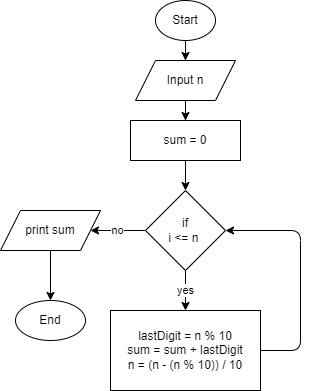

The diagram above was exported from draw.io. Its source (the exported page's mxGraphModel, read from the mxfile embedded in the PNG):
<mxGraphModel dx="494" dy="571" grid="1" gridSize="10" guides="1" tooltips="1" connect="1" arrows="1" fold="1" page="0" pageScale="1" pageWidth="850" pageHeight="1100" math="0" shadow="0">
  <root>
    <mxCell id="0" />
    <mxCell id="1" parent="0" />
    <mxCell id="16" style="edgeStyle=none;html=1;exitX=1;exitY=0.5;exitDx=0;exitDy=0;entryX=1;entryY=0.5;entryDx=0;entryDy=0;" edge="1" parent="1" source="DPTNgw4OFq8EDRZzPiav-5" target="DPTNgw4OFq8EDRZzPiav-4">
      <mxGeometry relative="1" as="geometry">
        <Array as="points">
          <mxPoint x="300" y="490" />
          <mxPoint x="300" y="370" />
        </Array>
      </mxGeometry>
    </mxCell>
    <mxCell id="DPTNgw4OFq8EDRZzPiav-5" value="lastDigit = n % 10&lt;br&gt;sum = sum + lastDigit&lt;br&gt;n = (n - (n % 10)) / 10" style="rounded=0;whiteSpace=wrap;html=1;movable=1;resizable=1;rotatable=1;deletable=1;editable=1;connectable=1;container=0;" parent="1" vertex="1">
      <mxGeometry x="110" y="450" width="150" height="80" as="geometry" />
    </mxCell>
    <mxCell id="DPTNgw4OFq8EDRZzPiav-9" style="edgeStyle=orthogonalEdgeStyle;rounded=0;orthogonalLoop=1;jettySize=auto;html=1;entryX=0.5;entryY=0;entryDx=0;entryDy=0;movable=1;resizable=1;rotatable=1;deletable=1;editable=1;connectable=1;" parent="1" source="DPTNgw4OFq8EDRZzPiav-1" target="DPTNgw4OFq8EDRZzPiav-2" edge="1">
      <mxGeometry relative="1" as="geometry" />
    </mxCell>
    <mxCell id="DPTNgw4OFq8EDRZzPiav-1" value="Start" style="ellipse;whiteSpace=wrap;html=1;movable=1;resizable=1;rotatable=1;deletable=1;editable=1;connectable=1;container=0;" parent="1" vertex="1">
      <mxGeometry x="155" y="140" width="60" height="40" as="geometry" />
    </mxCell>
    <mxCell id="DPTNgw4OFq8EDRZzPiav-10" style="edgeStyle=orthogonalEdgeStyle;rounded=0;orthogonalLoop=1;jettySize=auto;html=1;entryX=0.5;entryY=0;entryDx=0;entryDy=0;movable=1;resizable=1;rotatable=1;deletable=1;editable=1;connectable=1;" parent="1" source="DPTNgw4OFq8EDRZzPiav-2" target="DPTNgw4OFq8EDRZzPiav-3" edge="1">
      <mxGeometry relative="1" as="geometry" />
    </mxCell>
    <mxCell id="DPTNgw4OFq8EDRZzPiav-2" value="Input n" style="shape=parallelogram;perimeter=parallelogramPerimeter;whiteSpace=wrap;html=1;fixedSize=1;movable=1;resizable=1;rotatable=1;deletable=1;editable=1;connectable=1;container=0;" parent="1" vertex="1">
      <mxGeometry x="135" y="200" width="100" height="40" as="geometry" />
    </mxCell>
    <mxCell id="DPTNgw4OFq8EDRZzPiav-11" style="edgeStyle=orthogonalEdgeStyle;rounded=0;orthogonalLoop=1;jettySize=auto;html=1;entryX=0.5;entryY=0;entryDx=0;entryDy=0;movable=1;resizable=1;rotatable=1;deletable=1;editable=1;connectable=1;" parent="1" source="DPTNgw4OFq8EDRZzPiav-3" target="DPTNgw4OFq8EDRZzPiav-4" edge="1">
      <mxGeometry relative="1" as="geometry" />
    </mxCell>
    <mxCell id="DPTNgw4OFq8EDRZzPiav-3" value="sum = 0" style="rounded=0;whiteSpace=wrap;html=1;movable=1;resizable=1;rotatable=1;deletable=1;editable=1;connectable=1;container=0;" parent="1" vertex="1">
      <mxGeometry x="130" y="260" width="110" height="40" as="geometry" />
    </mxCell>
    <mxCell id="12" value="no" style="edgeStyle=none;html=1;exitX=0;exitY=0.5;exitDx=0;exitDy=0;entryX=1;entryY=0.5;entryDx=0;entryDy=0;" parent="1" source="DPTNgw4OFq8EDRZzPiav-4" target="DPTNgw4OFq8EDRZzPiav-6" edge="1">
      <mxGeometry relative="1" as="geometry" />
    </mxCell>
    <mxCell id="14" value="yes" style="edgeStyle=none;html=1;exitX=0.5;exitY=1;exitDx=0;exitDy=0;entryX=0.5;entryY=0;entryDx=0;entryDy=0;" edge="1" parent="1" source="DPTNgw4OFq8EDRZzPiav-4" target="DPTNgw4OFq8EDRZzPiav-5">
      <mxGeometry relative="1" as="geometry" />
    </mxCell>
    <mxCell id="DPTNgw4OFq8EDRZzPiav-4" value="if&lt;br&gt;i &amp;lt;= n&amp;nbsp;" style="rhombus;whiteSpace=wrap;html=1;movable=1;resizable=1;rotatable=1;deletable=1;editable=1;connectable=1;container=0;" parent="1" vertex="1">
      <mxGeometry x="145" y="330" width="80" height="80" as="geometry" />
    </mxCell>
    <mxCell id="DPTNgw4OFq8EDRZzPiav-18" style="edgeStyle=orthogonalEdgeStyle;rounded=0;orthogonalLoop=1;jettySize=auto;html=1;exitX=0.5;exitY=1;exitDx=0;exitDy=0;entryX=0.5;entryY=0;entryDx=0;entryDy=0;movable=1;resizable=1;rotatable=1;deletable=1;editable=1;connectable=1;" parent="1" source="DPTNgw4OFq8EDRZzPiav-6" target="DPTNgw4OFq8EDRZzPiav-7" edge="1">
      <mxGeometry relative="1" as="geometry" />
    </mxCell>
    <mxCell id="DPTNgw4OFq8EDRZzPiav-6" value="print sum" style="shape=parallelogram;perimeter=parallelogramPerimeter;whiteSpace=wrap;html=1;fixedSize=1;movable=1;resizable=1;rotatable=1;deletable=1;editable=1;connectable=1;container=0;" parent="1" vertex="1">
      <mxGeometry y="350" width="100" height="40" as="geometry" />
    </mxCell>
    <mxCell id="DPTNgw4OFq8EDRZzPiav-7" value="End" style="ellipse;whiteSpace=wrap;html=1;movable=1;resizable=1;rotatable=1;deletable=1;editable=1;connectable=1;container=0;" parent="1" vertex="1">
      <mxGeometry x="15" y="440" width="70" height="40" as="geometry" />
    </mxCell>
  </root>
</mxGraphModel>